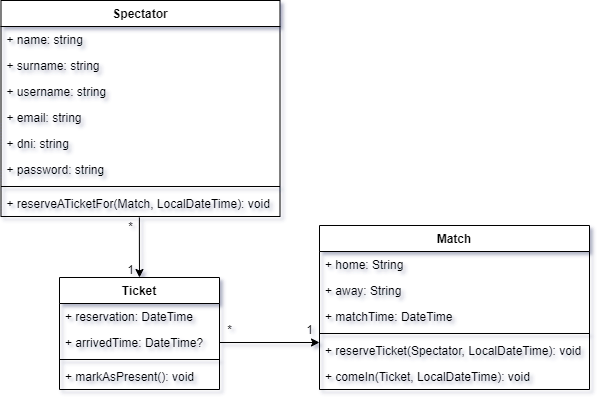

The diagram above was exported from draw.io. Its source (the exported page's mxGraphModel, read from the mxfile embedded in the PNG):
<mxGraphModel dx="1108" dy="393" grid="1" gridSize="10" guides="1" tooltips="1" connect="1" arrows="1" fold="1" page="1" pageScale="1" pageWidth="827" pageHeight="1169" math="0" shadow="0">
  <root>
    <mxCell id="0" />
    <mxCell id="1" parent="0" />
    <mxCell id="WryeNXW7kkVEl4frExfs-42" style="edgeStyle=orthogonalEdgeStyle;rounded=0;orthogonalLoop=1;jettySize=auto;html=1;exitX=0.496;exitY=1.038;exitDx=0;exitDy=0;entryX=0.5;entryY=0;entryDx=0;entryDy=0;startArrow=none;startFill=0;exitPerimeter=0;" parent="1" source="WryeNXW7kkVEl4frExfs-86" target="PAtIMX2tmzlYb6z-X-oG-19" edge="1">
      <mxGeometry relative="1" as="geometry">
        <mxPoint x="90" y="319" as="sourcePoint" />
      </mxGeometry>
    </mxCell>
    <mxCell id="WryeNXW7kkVEl4frExfs-43" value="*" style="text;html=1;align=center;verticalAlign=middle;resizable=0;points=[];autosize=1;strokeColor=none;fillColor=none;" parent="1" vertex="1">
      <mxGeometry x="231" y="297" width="20" height="20" as="geometry" />
    </mxCell>
    <mxCell id="WryeNXW7kkVEl4frExfs-44" value="1" style="text;html=1;align=center;verticalAlign=middle;resizable=0;points=[];autosize=1;strokeColor=none;fillColor=none;" parent="1" vertex="1">
      <mxGeometry x="231" y="340" width="20" height="20" as="geometry" />
    </mxCell>
    <mxCell id="WryeNXW7kkVEl4frExfs-49" value="Spectator" style="swimlane;fontStyle=1;align=center;verticalAlign=top;childLayout=stackLayout;horizontal=1;startSize=26;horizontalStack=0;resizeParent=1;resizeParentMax=0;resizeLast=0;collapsible=1;marginBottom=0;" parent="1" vertex="1">
      <mxGeometry x="111.5" y="81" width="279" height="216" as="geometry" />
    </mxCell>
    <mxCell id="iSi0rcsCu6-kr98nf2bl-5" value="+ name: string" style="text;strokeColor=none;fillColor=none;align=left;verticalAlign=top;spacingLeft=4;spacingRight=4;overflow=hidden;rotatable=0;points=[[0,0.5],[1,0.5]];portConstraint=eastwest;" parent="WryeNXW7kkVEl4frExfs-49" vertex="1">
      <mxGeometry y="26" width="279" height="26" as="geometry" />
    </mxCell>
    <mxCell id="WryeNXW7kkVEl4frExfs-50" value="+ surname: string" style="text;strokeColor=none;fillColor=none;align=left;verticalAlign=top;spacingLeft=4;spacingRight=4;overflow=hidden;rotatable=0;points=[[0,0.5],[1,0.5]];portConstraint=eastwest;" parent="WryeNXW7kkVEl4frExfs-49" vertex="1">
      <mxGeometry y="52" width="279" height="26" as="geometry" />
    </mxCell>
    <mxCell id="iSi0rcsCu6-kr98nf2bl-4" value="+ username: string" style="text;strokeColor=none;fillColor=none;align=left;verticalAlign=top;spacingLeft=4;spacingRight=4;overflow=hidden;rotatable=0;points=[[0,0.5],[1,0.5]];portConstraint=eastwest;" parent="WryeNXW7kkVEl4frExfs-49" vertex="1">
      <mxGeometry y="78" width="279" height="26" as="geometry" />
    </mxCell>
    <mxCell id="WryeNXW7kkVEl4frExfs-52" value="+ email: string" style="text;strokeColor=none;fillColor=none;align=left;verticalAlign=top;spacingLeft=4;spacingRight=4;overflow=hidden;rotatable=0;points=[[0,0.5],[1,0.5]];portConstraint=eastwest;" parent="WryeNXW7kkVEl4frExfs-49" vertex="1">
      <mxGeometry y="104" width="279" height="26" as="geometry" />
    </mxCell>
    <mxCell id="iSi0rcsCu6-kr98nf2bl-6" value="+ dni: string" style="text;strokeColor=none;fillColor=none;align=left;verticalAlign=top;spacingLeft=4;spacingRight=4;overflow=hidden;rotatable=0;points=[[0,0.5],[1,0.5]];portConstraint=eastwest;" parent="WryeNXW7kkVEl4frExfs-49" vertex="1">
      <mxGeometry y="130" width="279" height="26" as="geometry" />
    </mxCell>
    <mxCell id="WryeNXW7kkVEl4frExfs-51" value="+ password: string&#10;" style="text;strokeColor=none;fillColor=none;align=left;verticalAlign=top;spacingLeft=4;spacingRight=4;overflow=hidden;rotatable=0;points=[[0,0.5],[1,0.5]];portConstraint=eastwest;" parent="WryeNXW7kkVEl4frExfs-49" vertex="1">
      <mxGeometry y="156" width="279" height="26" as="geometry" />
    </mxCell>
    <mxCell id="WryeNXW7kkVEl4frExfs-53" value="" style="line;strokeWidth=1;fillColor=none;align=left;verticalAlign=middle;spacingTop=-1;spacingLeft=3;spacingRight=3;rotatable=0;labelPosition=right;points=[];portConstraint=eastwest;" parent="WryeNXW7kkVEl4frExfs-49" vertex="1">
      <mxGeometry y="182" width="279" height="8" as="geometry" />
    </mxCell>
    <mxCell id="WryeNXW7kkVEl4frExfs-86" value="+ reserveATicketFor(Match, LocalDateTime): void" style="text;strokeColor=none;fillColor=none;align=left;verticalAlign=top;spacingLeft=4;spacingRight=4;overflow=hidden;rotatable=0;points=[[0,0.5],[1,0.5]];portConstraint=eastwest;" parent="WryeNXW7kkVEl4frExfs-49" vertex="1">
      <mxGeometry y="190" width="279" height="26" as="geometry" />
    </mxCell>
    <mxCell id="WryeNXW7kkVEl4frExfs-80" value="Match" style="swimlane;fontStyle=1;align=center;verticalAlign=top;childLayout=stackLayout;horizontal=1;startSize=26;horizontalStack=0;resizeParent=1;resizeParentMax=0;resizeLast=0;collapsible=1;marginBottom=0;" parent="1" vertex="1">
      <mxGeometry x="430" y="306" width="270" height="164" as="geometry" />
    </mxCell>
    <mxCell id="WryeNXW7kkVEl4frExfs-12" value="+ home: String&#10;" style="text;strokeColor=none;fillColor=none;align=left;verticalAlign=top;spacingLeft=4;spacingRight=4;overflow=hidden;rotatable=0;points=[[0,0.5],[1,0.5]];portConstraint=eastwest;" parent="WryeNXW7kkVEl4frExfs-80" vertex="1">
      <mxGeometry y="26" width="270" height="26" as="geometry" />
    </mxCell>
    <mxCell id="WryeNXW7kkVEl4frExfs-13" value="+ away: String" style="text;strokeColor=none;fillColor=none;align=left;verticalAlign=top;spacingLeft=4;spacingRight=4;overflow=hidden;rotatable=0;points=[[0,0.5],[1,0.5]];portConstraint=eastwest;" parent="WryeNXW7kkVEl4frExfs-80" vertex="1">
      <mxGeometry y="52" width="270" height="26" as="geometry" />
    </mxCell>
    <mxCell id="WryeNXW7kkVEl4frExfs-19" value="+ matchTime: DateTime&#10;" style="text;strokeColor=none;fillColor=none;align=left;verticalAlign=top;spacingLeft=4;spacingRight=4;overflow=hidden;rotatable=0;points=[[0,0.5],[1,0.5]];portConstraint=eastwest;" parent="WryeNXW7kkVEl4frExfs-80" vertex="1">
      <mxGeometry y="78" width="270" height="26" as="geometry" />
    </mxCell>
    <mxCell id="WryeNXW7kkVEl4frExfs-82" value="" style="line;strokeWidth=1;fillColor=none;align=left;verticalAlign=middle;spacingTop=-1;spacingLeft=3;spacingRight=3;rotatable=0;labelPosition=right;points=[];portConstraint=eastwest;" parent="WryeNXW7kkVEl4frExfs-80" vertex="1">
      <mxGeometry y="104" width="270" height="8" as="geometry" />
    </mxCell>
    <mxCell id="WryeNXW7kkVEl4frExfs-75" value="+ reserveTicket(Spectator, LocalDateTime): void" style="text;strokeColor=none;fillColor=none;align=left;verticalAlign=top;spacingLeft=4;spacingRight=4;overflow=hidden;rotatable=0;points=[[0,0.5],[1,0.5]];portConstraint=eastwest;" parent="WryeNXW7kkVEl4frExfs-80" vertex="1">
      <mxGeometry y="112" width="270" height="26" as="geometry" />
    </mxCell>
    <mxCell id="bEeoYSDgjYbJWVffQa5z-3" value="+ comeIn(Ticket, LocalDateTime): void" style="text;strokeColor=none;fillColor=none;align=left;verticalAlign=top;spacingLeft=4;spacingRight=4;overflow=hidden;rotatable=0;points=[[0,0.5],[1,0.5]];portConstraint=eastwest;" parent="WryeNXW7kkVEl4frExfs-80" vertex="1">
      <mxGeometry y="138" width="270" height="26" as="geometry" />
    </mxCell>
    <mxCell id="PAtIMX2tmzlYb6z-X-oG-19" value="Ticket" style="swimlane;fontStyle=1;align=center;verticalAlign=top;childLayout=stackLayout;horizontal=1;startSize=26;horizontalStack=0;resizeParent=1;resizeParentMax=0;resizeLast=0;collapsible=1;marginBottom=0;" parent="1" vertex="1">
      <mxGeometry x="170" y="358" width="160" height="112" as="geometry" />
    </mxCell>
    <mxCell id="WryeNXW7kkVEl4frExfs-41" value="+ reservation: DateTime" style="text;strokeColor=none;fillColor=none;align=left;verticalAlign=top;spacingLeft=4;spacingRight=4;overflow=hidden;rotatable=0;points=[[0,0.5],[1,0.5]];portConstraint=eastwest;" parent="PAtIMX2tmzlYb6z-X-oG-19" vertex="1">
      <mxGeometry y="26" width="160" height="26" as="geometry" />
    </mxCell>
    <mxCell id="WryeNXW7kkVEl4frExfs-91" value="+ arrivedTime: DateTime?" style="text;strokeColor=none;fillColor=none;align=left;verticalAlign=top;spacingLeft=4;spacingRight=4;overflow=hidden;rotatable=0;points=[[0,0.5],[1,0.5]];portConstraint=eastwest;" parent="PAtIMX2tmzlYb6z-X-oG-19" vertex="1">
      <mxGeometry y="52" width="160" height="26" as="geometry" />
    </mxCell>
    <mxCell id="PAtIMX2tmzlYb6z-X-oG-21" value="" style="line;strokeWidth=1;fillColor=none;align=left;verticalAlign=middle;spacingTop=-1;spacingLeft=3;spacingRight=3;rotatable=0;labelPosition=right;points=[];portConstraint=eastwest;" parent="PAtIMX2tmzlYb6z-X-oG-19" vertex="1">
      <mxGeometry y="78" width="160" height="8" as="geometry" />
    </mxCell>
    <mxCell id="PAtIMX2tmzlYb6z-X-oG-22" value="+ markAsPresent(): void" style="text;strokeColor=none;fillColor=none;align=left;verticalAlign=top;spacingLeft=4;spacingRight=4;overflow=hidden;rotatable=0;points=[[0,0.5],[1,0.5]];portConstraint=eastwest;" parent="PAtIMX2tmzlYb6z-X-oG-19" vertex="1">
      <mxGeometry y="86" width="160" height="26" as="geometry" />
    </mxCell>
    <mxCell id="iSi0rcsCu6-kr98nf2bl-1" style="edgeStyle=orthogonalEdgeStyle;rounded=0;orthogonalLoop=1;jettySize=auto;html=1;exitX=1;exitY=0.5;exitDx=0;exitDy=0;" parent="1" source="WryeNXW7kkVEl4frExfs-91" edge="1">
      <mxGeometry relative="1" as="geometry">
        <mxPoint x="430" y="423" as="targetPoint" />
      </mxGeometry>
    </mxCell>
    <mxCell id="iSi0rcsCu6-kr98nf2bl-2" value="1" style="text;html=1;align=center;verticalAlign=middle;resizable=0;points=[];autosize=1;strokeColor=none;fillColor=none;" parent="1" vertex="1">
      <mxGeometry x="410" y="400" width="20" height="20" as="geometry" />
    </mxCell>
    <mxCell id="iSi0rcsCu6-kr98nf2bl-3" value="*" style="text;html=1;align=center;verticalAlign=middle;resizable=0;points=[];autosize=1;strokeColor=none;fillColor=none;" parent="1" vertex="1">
      <mxGeometry x="330" y="400" width="20" height="20" as="geometry" />
    </mxCell>
  </root>
</mxGraphModel>